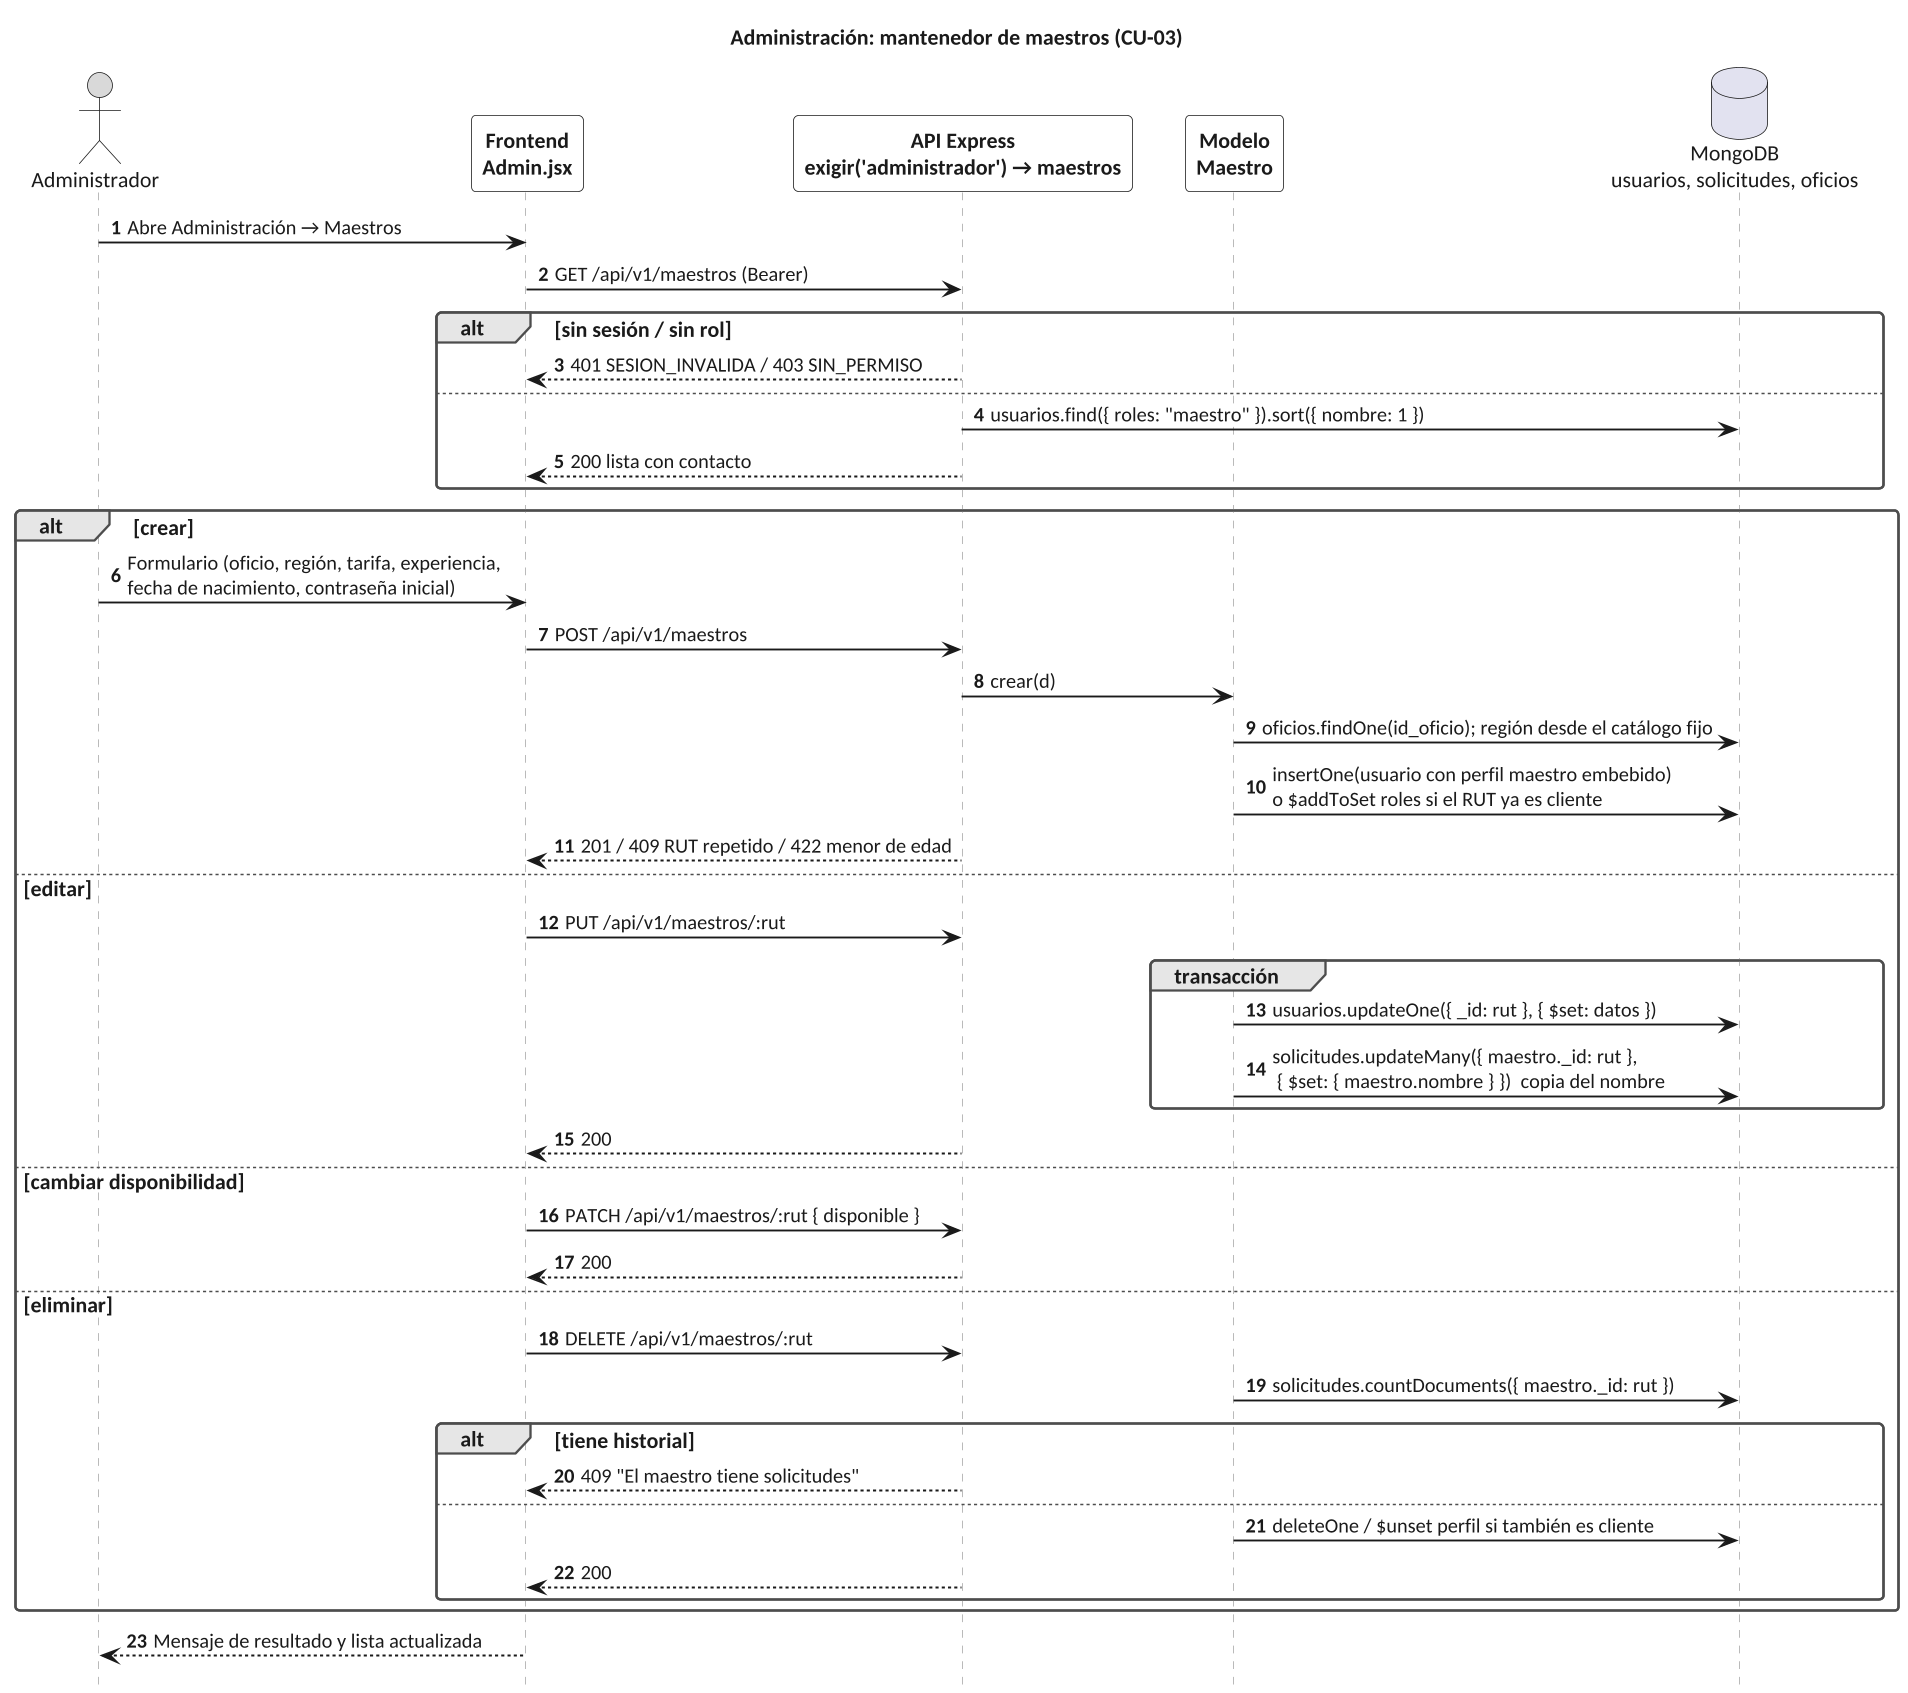

The diagram above was rendered by PlantUML. Its source (embedded in the PNG):
@startuml secuencia_08_admin_maestros
!include ../estilo.iuml
title Administración: mantenedor de maestros (CU-03)
actor Administrador as U
participant "Frontend\nAdmin.jsx" as F
participant "API Express\nexigir('administrador') → maestros" as A
participant "Modelo\nMaestro" as M
database "MongoDB\nusuarios, solicitudes, oficios" as BD

U -> F : Abre Administración → Maestros
F -> A : GET /api/v1/maestros (Bearer)
alt sin sesión / sin rol
  A --> F : 401 SESION_INVALIDA / 403 SIN_PERMISO
else
  A -> BD : usuarios.find({ roles: "maestro" }).sort({ nombre: 1 })
  A --> F : 200 lista con contacto
end

alt crear
  U -> F : Formulario (oficio, región, tarifa, experiencia,\nfecha de nacimiento, contraseña inicial)
  F -> A : POST /api/v1/maestros
  A -> M : crear(d)
  M -> BD : oficios.findOne(id_oficio); región desde el catálogo fijo
  M -> BD : insertOne(usuario con perfil maestro embebido)\no $addToSet roles si el RUT ya es cliente
  A --> F : 201 / 409 RUT repetido / 422 menor de edad
else editar
  F -> A : PUT /api/v1/maestros/:rut
  group transacción
    M -> BD : usuarios.updateOne({ _id: rut }, { $set: datos })
    M -> BD : solicitudes.updateMany({ maestro._id: rut },\n { $set: { maestro.nombre } })  copia del nombre
  end
  A --> F : 200
else cambiar disponibilidad
  F -> A : PATCH /api/v1/maestros/:rut { disponible }
  A --> F : 200
else eliminar
  F -> A : DELETE /api/v1/maestros/:rut
  M -> BD : solicitudes.countDocuments({ maestro._id: rut })
  alt tiene historial
    A --> F : 409 "El maestro tiene solicitudes"
  else
    M -> BD : deleteOne / $unset perfil si también es cliente
    A --> F : 200
  end
end
F --> U : Mensaje de resultado y lista actualizada
@enduml